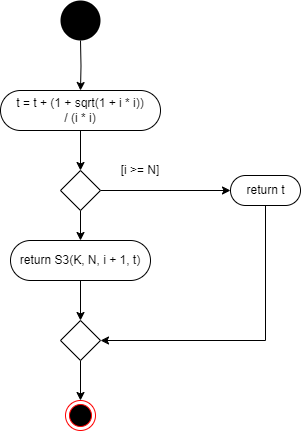

The diagram above was exported from draw.io. Its source (the exported page's mxGraphModel, read from the mxfile embedded in the PNG):
<mxGraphModel dx="1750" dy="-537" grid="1" gridSize="10" guides="1" tooltips="1" connect="1" arrows="1" fold="1" page="1" pageScale="1" pageWidth="900" pageHeight="1600" background="none" math="0" shadow="0">
  <root>
    <mxCell id="0" />
    <mxCell id="1" parent="0" />
    <mxCell id="lamFJUV2KZfZTIPYrqLE-41" value="" style="ellipse;whiteSpace=wrap;html=1;aspect=fixed;fillColor=#000000;strokeColor=none;" parent="1" vertex="1">
      <mxGeometry x="880" y="1830" width="40" height="40" as="geometry" />
    </mxCell>
    <mxCell id="ILha0ffGh6G1P6vY5gwR-15" style="edgeStyle=orthogonalEdgeStyle;rounded=0;orthogonalLoop=1;jettySize=auto;html=1;entryX=0.5;entryY=0;entryDx=0;entryDy=0;" parent="1" target="ILha0ffGh6G1P6vY5gwR-14" edge="1">
      <mxGeometry relative="1" as="geometry">
        <mxPoint x="900" y="1870" as="sourcePoint" />
      </mxGeometry>
    </mxCell>
    <mxCell id="ILha0ffGh6G1P6vY5gwR-27" style="edgeStyle=orthogonalEdgeStyle;rounded=0;orthogonalLoop=1;jettySize=auto;html=1;entryX=0.5;entryY=0;entryDx=0;entryDy=0;" parent="1" source="ILha0ffGh6G1P6vY5gwR-14" target="ILha0ffGh6G1P6vY5gwR-18" edge="1">
      <mxGeometry relative="1" as="geometry" />
    </mxCell>
    <mxCell id="ILha0ffGh6G1P6vY5gwR-14" value="" style="rounded=1;whiteSpace=wrap;html=1;arcSize=50;" parent="1" vertex="1">
      <mxGeometry x="820" y="1920" width="160" height="40" as="geometry" />
    </mxCell>
    <mxCell id="ILha0ffGh6G1P6vY5gwR-13" value="t = t + (1 + sqrt(1 + i * i)) / (i * i)" style="text;html=1;align=center;verticalAlign=middle;whiteSpace=wrap;rounded=0;" parent="1" vertex="1">
      <mxGeometry x="835" y="1925" width="130" height="30" as="geometry" />
    </mxCell>
    <mxCell id="ILha0ffGh6G1P6vY5gwR-16" style="edgeStyle=orthogonalEdgeStyle;rounded=0;orthogonalLoop=1;jettySize=auto;html=1;entryX=0.5;entryY=0;entryDx=0;entryDy=0;" parent="1" source="ILha0ffGh6G1P6vY5gwR-18" target="ILha0ffGh6G1P6vY5gwR-20" edge="1">
      <mxGeometry relative="1" as="geometry" />
    </mxCell>
    <mxCell id="ILha0ffGh6G1P6vY5gwR-17" style="edgeStyle=orthogonalEdgeStyle;rounded=0;orthogonalLoop=1;jettySize=auto;html=1;entryX=0;entryY=0.5;entryDx=0;entryDy=0;" parent="1" source="ILha0ffGh6G1P6vY5gwR-18" target="ILha0ffGh6G1P6vY5gwR-23" edge="1">
      <mxGeometry relative="1" as="geometry" />
    </mxCell>
    <mxCell id="ILha0ffGh6G1P6vY5gwR-18" value="" style="rhombus;whiteSpace=wrap;html=1;" parent="1" vertex="1">
      <mxGeometry x="880" y="2000" width="40" height="40" as="geometry" />
    </mxCell>
    <mxCell id="ILha0ffGh6G1P6vY5gwR-19" style="edgeStyle=orthogonalEdgeStyle;rounded=0;orthogonalLoop=1;jettySize=auto;html=1;entryX=0.5;entryY=0;entryDx=0;entryDy=0;" parent="1" source="ILha0ffGh6G1P6vY5gwR-20" target="ILha0ffGh6G1P6vY5gwR-21" edge="1">
      <mxGeometry relative="1" as="geometry" />
    </mxCell>
    <mxCell id="ILha0ffGh6G1P6vY5gwR-20" value="" style="rounded=1;whiteSpace=wrap;html=1;arcSize=50;" parent="1" vertex="1">
      <mxGeometry x="830" y="2070" width="140" height="40" as="geometry" />
    </mxCell>
    <mxCell id="knz4ptF1WZ82AZgtAmGA-1" style="edgeStyle=orthogonalEdgeStyle;rounded=0;orthogonalLoop=1;jettySize=auto;html=1;entryX=0.5;entryY=0;entryDx=0;entryDy=0;" edge="1" parent="1" source="ILha0ffGh6G1P6vY5gwR-21" target="ILha0ffGh6G1P6vY5gwR-48">
      <mxGeometry relative="1" as="geometry" />
    </mxCell>
    <mxCell id="ILha0ffGh6G1P6vY5gwR-21" value="" style="rhombus;whiteSpace=wrap;html=1;" parent="1" vertex="1">
      <mxGeometry x="880" y="2150" width="40" height="40" as="geometry" />
    </mxCell>
    <mxCell id="ILha0ffGh6G1P6vY5gwR-22" style="edgeStyle=orthogonalEdgeStyle;rounded=0;orthogonalLoop=1;jettySize=auto;html=1;entryX=1;entryY=0.5;entryDx=0;entryDy=0;" parent="1" source="ILha0ffGh6G1P6vY5gwR-23" target="ILha0ffGh6G1P6vY5gwR-21" edge="1">
      <mxGeometry relative="1" as="geometry">
        <Array as="points">
          <mxPoint x="1085" y="2170" />
        </Array>
      </mxGeometry>
    </mxCell>
    <mxCell id="ILha0ffGh6G1P6vY5gwR-23" value="" style="rounded=1;whiteSpace=wrap;html=1;arcSize=50;" parent="1" vertex="1">
      <mxGeometry x="1050" y="2005" width="70" height="30" as="geometry" />
    </mxCell>
    <mxCell id="ILha0ffGh6G1P6vY5gwR-24" value="[i &amp;gt;= N]" style="text;html=1;align=center;verticalAlign=middle;whiteSpace=wrap;rounded=0;" parent="1" vertex="1">
      <mxGeometry x="930" y="1990" width="60" height="20" as="geometry" />
    </mxCell>
    <mxCell id="ILha0ffGh6G1P6vY5gwR-25" value="return t" style="text;html=1;align=center;verticalAlign=middle;whiteSpace=wrap;rounded=0;" parent="1" vertex="1">
      <mxGeometry x="1062.5" y="2010" width="45" height="20" as="geometry" />
    </mxCell>
    <mxCell id="ILha0ffGh6G1P6vY5gwR-26" value="return S3(K, N, i + 1, t)" style="text;html=1;align=center;verticalAlign=middle;whiteSpace=wrap;rounded=0;" parent="1" vertex="1">
      <mxGeometry x="835" y="2082.5" width="130" height="15" as="geometry" />
    </mxCell>
    <mxCell id="ILha0ffGh6G1P6vY5gwR-48" value="" style="ellipse;html=1;shape=endState;fillColor=#000000;strokeColor=#ff0000;" parent="1" vertex="1">
      <mxGeometry x="885" y="2230" width="30" height="30" as="geometry" />
    </mxCell>
  </root>
</mxGraphModel>